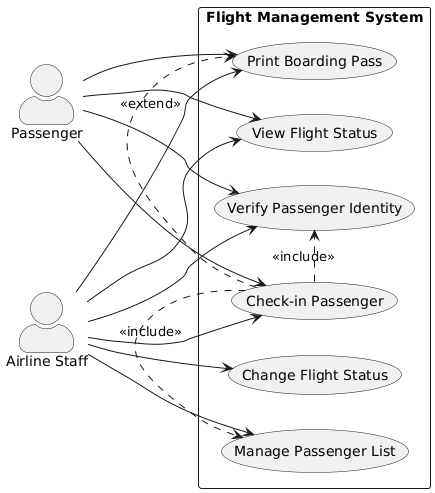

The diagram above was rendered by PlantUML. Its source (embedded in the PNG):
@startuml
left to right direction
skinparam actorStyle awesome

actor "Passenger" as passenger
actor "Airline Staff" as staff

rectangle "Flight Management System" {
  usecase "Check-in Passenger" as UC1
  usecase "View Flight Status" as UC2
  usecase "Change Flight Status" as UC3
  usecase "Print Boarding Pass" as UC4
  usecase "Verify Passenger Identity" as UC5
  usecase "Manage Passenger List" as UC6
}

passenger --> UC1
passenger --> UC2
passenger --> UC4
passenger --> UC5

staff --> UC1
staff --> UC2
staff --> UC3
staff --> UC4
staff --> UC5
staff --> UC6


UC1 .> UC6 : <<include>>
UC1 .> UC5 : <<include>>
UC1 .> UC4 : <<extend>>
@enduml